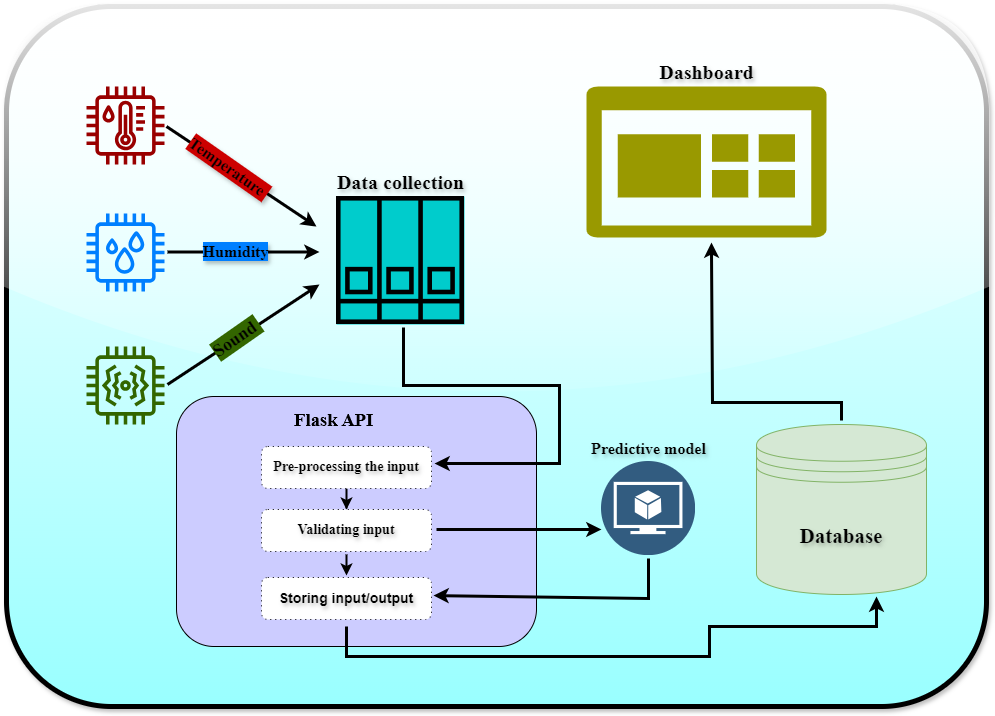

The diagram above was exported from draw.io. Its source (the exported page's mxGraphModel, read from the mxfile embedded in the PNG):
<mxGraphModel dx="1434" dy="858" grid="1" gridSize="10" guides="1" tooltips="1" connect="1" arrows="1" fold="1" page="1" pageScale="1" pageWidth="1100" pageHeight="850" math="0" shadow="0">
  <root>
    <mxCell id="0" />
    <mxCell id="1" parent="0" />
    <mxCell id="dqqz4luVMD_Idc2AoYV6-9" value="" style="rounded=1;whiteSpace=wrap;html=1;gradientColor=#99FFFF;strokeWidth=5;shadow=1;glass=1;labelPosition=center;verticalLabelPosition=middle;align=center;verticalAlign=middle;textShadow=1;" vertex="1" parent="1">
      <mxGeometry x="70" y="140" width="980" height="700" as="geometry" />
    </mxCell>
    <mxCell id="bEBcrZuP-kPeI_VoO_De-2" value="" style="outlineConnect=0;fontColor=#232F3E;gradientColor=none;fillColor=#990000;strokeColor=none;dashed=0;verticalLabelPosition=top;verticalAlign=bottom;align=center;html=1;fontSize=12;fontStyle=0;aspect=fixed;pointerEvents=1;shape=mxgraph.aws4.iot_thing_temperature_humidity_sensor;labelPosition=center;textShadow=1;labelBorderColor=none;labelBackgroundColor=none;direction=east;flipH=0;" parent="1" vertex="1">
      <mxGeometry x="150" y="220" width="78" height="78" as="geometry" />
    </mxCell>
    <mxCell id="bEBcrZuP-kPeI_VoO_De-3" value="" style="outlineConnect=0;fontColor=#232F3E;gradientColor=none;fillColor=#336600;strokeColor=none;dashed=0;verticalLabelPosition=bottom;verticalAlign=top;align=center;html=1;fontSize=12;fontStyle=0;aspect=fixed;pointerEvents=1;shape=mxgraph.aws4.iot_thing_vibration_sensor;" parent="1" vertex="1">
      <mxGeometry x="150" y="480" width="78" height="78" as="geometry" />
    </mxCell>
    <mxCell id="bEBcrZuP-kPeI_VoO_De-4" value="" style="outlineConnect=0;fontColor=#232F3E;gradientColor=none;fillColor=#007FFF;strokeColor=none;dashed=0;verticalLabelPosition=bottom;verticalAlign=top;align=center;html=1;fontSize=12;fontStyle=0;aspect=fixed;pointerEvents=1;shape=mxgraph.aws4.iot_thing_humidity_sensor;" parent="1" vertex="1">
      <mxGeometry x="150" y="347" width="78" height="78" as="geometry" />
    </mxCell>
    <mxCell id="bEBcrZuP-kPeI_VoO_De-5" value="" style="endArrow=classic;html=1;rounded=0;strokeWidth=3;" parent="1" edge="1">
      <mxGeometry width="50" height="50" relative="1" as="geometry">
        <mxPoint x="230" y="260" as="sourcePoint" />
        <mxPoint x="380" y="360" as="targetPoint" />
      </mxGeometry>
    </mxCell>
    <mxCell id="f3rPjpNNy7ByLwgrIATi-2" value="&lt;span style=&quot;font-size: 16px;&quot;&gt;&lt;font style=&quot;font-size: 16px;&quot;&gt;Temperature&amp;nbsp;&lt;/font&gt;&lt;/span&gt;" style="edgeLabel;html=1;align=center;verticalAlign=middle;resizable=0;points=[];rotation=35;textShadow=1;fontStyle=1;fontFamily=Times New Roman;fontSize=16;labelBackgroundColor=#CC0000;" parent="bEBcrZuP-kPeI_VoO_De-5" vertex="1" connectable="0">
      <mxGeometry x="0.2585" y="1" relative="1" as="geometry">
        <mxPoint x="-32" y="-22" as="offset" />
      </mxGeometry>
    </mxCell>
    <mxCell id="bEBcrZuP-kPeI_VoO_De-6" value="" style="endArrow=classic;html=1;rounded=0;strokeWidth=3;" parent="1" edge="1">
      <mxGeometry width="50" height="50" relative="1" as="geometry">
        <mxPoint x="231" y="385.5" as="sourcePoint" />
        <mxPoint x="383" y="385.5" as="targetPoint" />
      </mxGeometry>
    </mxCell>
    <mxCell id="f3rPjpNNy7ByLwgrIATi-3" value="&lt;font style=&quot;font-size: 16px;&quot;&gt;Humidity&lt;/font&gt;" style="edgeLabel;html=1;align=center;verticalAlign=middle;resizable=0;points=[];fontStyle=1;fontSize=16;textShadow=1;labelBackgroundColor=#007FFF;fontFamily=Times New Roman;" parent="bEBcrZuP-kPeI_VoO_De-6" vertex="1" connectable="0">
      <mxGeometry x="-0.1184" relative="1" as="geometry">
        <mxPoint y="-1" as="offset" />
      </mxGeometry>
    </mxCell>
    <mxCell id="bEBcrZuP-kPeI_VoO_De-7" value="" style="endArrow=classic;html=1;rounded=0;strokeWidth=3;" parent="1" edge="1">
      <mxGeometry width="50" height="50" relative="1" as="geometry">
        <mxPoint x="231" y="518" as="sourcePoint" />
        <mxPoint x="383" y="418" as="targetPoint" />
      </mxGeometry>
    </mxCell>
    <mxCell id="f3rPjpNNy7ByLwgrIATi-4" value="Sound&amp;nbsp;" style="edgeLabel;html=1;align=center;verticalAlign=middle;resizable=0;points=[];fontStyle=1;fontSize=18;rotation=-35;fontFamily=Times New Roman;textShadow=0;labelBackgroundColor=#336600;" parent="bEBcrZuP-kPeI_VoO_De-7" vertex="1" connectable="0">
      <mxGeometry x="-0.1129" y="1" relative="1" as="geometry">
        <mxPoint x="1" y="-1" as="offset" />
      </mxGeometry>
    </mxCell>
    <mxCell id="bEBcrZuP-kPeI_VoO_De-8" value="&lt;font face=&quot;Times New Roman&quot; style=&quot;font-size: 20px;&quot;&gt;&lt;b&gt;Data collection&lt;/b&gt;&lt;/font&gt;" style="shape=image;html=1;verticalAlign=bottom;verticalLabelPosition=top;labelBackgroundColor=none;imageAspect=0;aspect=fixed;image=https://cdn0.iconfinder.com/data/icons/business-collection-2027/56/folder-128.png;imageBackground=#00CCCC;dashed=1;textShadow=1;labelPosition=center;align=center;" parent="1" vertex="1">
      <mxGeometry x="400" y="330" width="128" height="128" as="geometry" />
    </mxCell>
    <mxCell id="bEBcrZuP-kPeI_VoO_De-25" value="" style="edgeStyle=orthogonalEdgeStyle;rounded=0;orthogonalLoop=1;jettySize=auto;html=1;entryX=0.5;entryY=0.81;entryDx=0;entryDy=0;entryPerimeter=0;strokeWidth=3;" parent="1" edge="1">
      <mxGeometry relative="1" as="geometry">
        <mxPoint x="775" y="376.0999999999999" as="targetPoint" />
        <Array as="points">
          <mxPoint x="905" y="536" />
          <mxPoint x="776" y="536" />
        </Array>
        <mxPoint x="905" y="554" as="sourcePoint" />
      </mxGeometry>
    </mxCell>
    <mxCell id="dqqz4luVMD_Idc2AoYV6-36" value="" style="rounded=1;whiteSpace=wrap;html=1;labelBackgroundColor=#99FFFF;fillColor=#CCCCFF;" vertex="1" parent="1">
      <mxGeometry x="240" y="530" width="360" height="250" as="geometry" />
    </mxCell>
    <mxCell id="bEBcrZuP-kPeI_VoO_De-18" value="&lt;font face=&quot;Times New Roman&quot; style=&quot;font-size: 21px;&quot;&gt;&lt;b&gt;Database&lt;/b&gt;&lt;/font&gt;" style="shape=datastore;whiteSpace=wrap;html=1;fillColor=#d5e8d4;strokeColor=#82b366;align=center;verticalAlign=middle;textShadow=1;labelPosition=center;verticalLabelPosition=middle;" parent="1" vertex="1">
      <mxGeometry x="820" y="558" width="170" height="170" as="geometry" />
    </mxCell>
    <mxCell id="bEBcrZuP-kPeI_VoO_De-41" value="" style="edgeStyle=orthogonalEdgeStyle;rounded=0;orthogonalLoop=1;jettySize=auto;html=1;strokeWidth=3;" parent="1" edge="1">
      <mxGeometry relative="1" as="geometry">
        <mxPoint x="940" y="730" as="targetPoint" />
        <Array as="points">
          <mxPoint x="410" y="790" />
          <mxPoint x="773" y="790" />
          <mxPoint x="773" y="760" />
          <mxPoint x="940" y="760" />
        </Array>
        <mxPoint x="410" y="760" as="sourcePoint" />
      </mxGeometry>
    </mxCell>
    <mxCell id="bEBcrZuP-kPeI_VoO_De-44" value="&lt;font style=&quot;font-size: 16px;&quot; color=&quot;#000000&quot;&gt;Predictive model&lt;/font&gt;" style="image;aspect=fixed;perimeter=ellipsePerimeter;html=1;align=center;shadow=0;dashed=0;fontColor=#4277BB;labelBackgroundColor=none;fontSize=14;spacingTop=3;image=img/lib/ibm/data/model.svg;labelPosition=center;verticalLabelPosition=top;verticalAlign=bottom;fontStyle=1;fontFamily=Times New Roman;textShadow=1;" parent="1" vertex="1">
      <mxGeometry x="665" y="595" width="94" height="94" as="geometry" />
    </mxCell>
    <mxCell id="bEBcrZuP-kPeI_VoO_De-46" value="&lt;font size=&quot;1&quot; face=&quot;Times New Roman&quot; style=&quot;&quot;&gt;&lt;b style=&quot;font-size: 20px;&quot;&gt;Dashboard&lt;/b&gt;&lt;/font&gt;" style="pointerEvents=1;shadow=0;dashed=0;html=1;strokeColor=none;labelPosition=center;verticalLabelPosition=top;verticalAlign=bottom;align=center;fillColor=#999900;shape=mxgraph.mscae.oms.dashboard;textShadow=1;" parent="1" vertex="1">
      <mxGeometry x="650" y="220" width="240" height="151" as="geometry" />
    </mxCell>
    <mxCell id="f3rPjpNNy7ByLwgrIATi-7" value="&lt;b&gt;&lt;font style=&quot;font-size: 14px;&quot;&gt;Storing input/output&lt;/font&gt;&lt;/b&gt;" style="rounded=1;whiteSpace=wrap;html=1;textShadow=1;dashed=1;dashPattern=1 4;" parent="1" vertex="1">
      <mxGeometry x="325" y="711" width="170" height="42" as="geometry" />
    </mxCell>
    <mxCell id="dqqz4luVMD_Idc2AoYV6-21" value="" style="edgeStyle=orthogonalEdgeStyle;rounded=0;orthogonalLoop=1;jettySize=auto;html=1;strokeWidth=3;" edge="1" parent="1">
      <mxGeometry relative="1" as="geometry">
        <mxPoint x="500" y="663" as="sourcePoint" />
        <mxPoint x="665" y="663" as="targetPoint" />
      </mxGeometry>
    </mxCell>
    <mxCell id="f3rPjpNNy7ByLwgrIATi-8" value="&lt;b&gt;&lt;font face=&quot;Times New Roman&quot; style=&quot;font-size: 14px;&quot;&gt;Validating input&lt;/font&gt;&lt;/b&gt;" style="rounded=1;whiteSpace=wrap;html=1;textShadow=1;dashed=1;dashPattern=1 4;" parent="1" vertex="1">
      <mxGeometry x="325" y="643" width="170" height="42" as="geometry" />
    </mxCell>
    <mxCell id="dqqz4luVMD_Idc2AoYV6-37" value="" style="edgeStyle=orthogonalEdgeStyle;rounded=0;orthogonalLoop=1;jettySize=auto;html=1;strokeWidth=2;" edge="1" parent="1" source="f3rPjpNNy7ByLwgrIATi-9" target="f3rPjpNNy7ByLwgrIATi-8">
      <mxGeometry relative="1" as="geometry" />
    </mxCell>
    <mxCell id="f3rPjpNNy7ByLwgrIATi-9" value="&lt;b&gt;&lt;font style=&quot;font-size: 14px;&quot; face=&quot;Times New Roman&quot;&gt;Pre-processing the input&lt;/font&gt;&lt;/b&gt;" style="rounded=1;whiteSpace=wrap;html=1;textShadow=1;dashed=1;dashPattern=1 4;" parent="1" vertex="1">
      <mxGeometry x="325" y="580" width="170" height="42" as="geometry" />
    </mxCell>
    <mxCell id="dqqz4luVMD_Idc2AoYV6-35" value="" style="endArrow=classic;html=1;rounded=0;entryX=1;entryY=0.5;entryDx=0;entryDy=0;strokeWidth=3;" edge="1" parent="1">
      <mxGeometry width="50" height="50" relative="1" as="geometry">
        <mxPoint x="712" y="692" as="sourcePoint" />
        <mxPoint x="497" y="729" as="targetPoint" />
        <Array as="points">
          <mxPoint x="712" y="732" />
        </Array>
      </mxGeometry>
    </mxCell>
    <mxCell id="dqqz4luVMD_Idc2AoYV6-17" value="" style="edgeStyle=orthogonalEdgeStyle;rounded=0;orthogonalLoop=1;jettySize=auto;html=1;strokeWidth=3;" edge="1" parent="1">
      <mxGeometry relative="1" as="geometry">
        <mxPoint x="467" y="461" as="sourcePoint" />
        <mxPoint x="498" y="597" as="targetPoint" />
        <Array as="points">
          <mxPoint x="467" y="519" />
          <mxPoint x="623" y="519" />
          <mxPoint x="623" y="597" />
        </Array>
      </mxGeometry>
    </mxCell>
    <mxCell id="dqqz4luVMD_Idc2AoYV6-39" value="" style="edgeStyle=orthogonalEdgeStyle;rounded=0;orthogonalLoop=1;jettySize=auto;html=1;strokeWidth=2;" edge="1" parent="1">
      <mxGeometry relative="1" as="geometry">
        <mxPoint x="410" y="688" as="sourcePoint" />
        <mxPoint x="410" y="709" as="targetPoint" />
      </mxGeometry>
    </mxCell>
  </root>
</mxGraphModel>